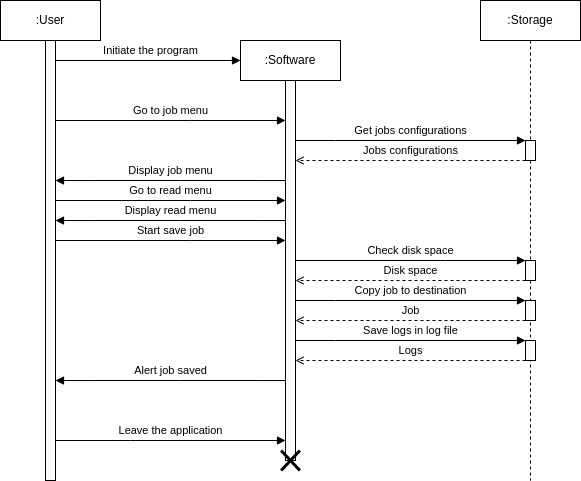

The diagram above was exported from draw.io. Its source (the exported page's mxGraphModel, read from the mxfile embedded in the PNG):
<mxGraphModel dx="1360" dy="843" grid="1" gridSize="5" guides="1" tooltips="1" connect="1" arrows="1" fold="1" page="1" pageScale="1" pageWidth="827" pageHeight="1169" background="#ffffff" math="0" shadow="0">
  <root>
    <mxCell id="0" />
    <mxCell id="1" parent="0" />
    <mxCell id="whCqR9WKjMdGKWVTpDrm-1" value=":User" style="shape=umlLifeline;perimeter=lifelinePerimeter;whiteSpace=wrap;html=1;container=1;collapsible=0;recursiveResize=0;outlineConnect=0;" parent="1" vertex="1">
      <mxGeometry x="30" y="20" width="100" height="480" as="geometry" />
    </mxCell>
    <mxCell id="whCqR9WKjMdGKWVTpDrm-2" value="" style="html=1;points=[];perimeter=orthogonalPerimeter;" parent="whCqR9WKjMdGKWVTpDrm-1" vertex="1">
      <mxGeometry x="45" y="40" width="10" height="440" as="geometry" />
    </mxCell>
    <mxCell id="whCqR9WKjMdGKWVTpDrm-3" value=":Software" style="shape=umlLifeline;perimeter=lifelinePerimeter;whiteSpace=wrap;html=1;container=1;collapsible=0;recursiveResize=0;outlineConnect=0;" parent="1" vertex="1">
      <mxGeometry x="270" y="60" width="100" height="420" as="geometry" />
    </mxCell>
    <mxCell id="whCqR9WKjMdGKWVTpDrm-4" value="" style="html=1;points=[];perimeter=orthogonalPerimeter;" parent="whCqR9WKjMdGKWVTpDrm-3" vertex="1">
      <mxGeometry x="45" y="40" width="10" height="380" as="geometry" />
    </mxCell>
    <mxCell id="whCqR9WKjMdGKWVTpDrm-5" value=":Storage" style="shape=umlLifeline;perimeter=lifelinePerimeter;whiteSpace=wrap;html=1;container=1;collapsible=0;recursiveResize=0;outlineConnect=0;" parent="1" vertex="1">
      <mxGeometry x="510" y="20" width="100" height="480" as="geometry" />
    </mxCell>
    <mxCell id="whCqR9WKjMdGKWVTpDrm-8" value="" style="html=1;points=[];perimeter=orthogonalPerimeter;" parent="whCqR9WKjMdGKWVTpDrm-5" vertex="1">
      <mxGeometry x="45" y="140" width="10" height="20" as="geometry" />
    </mxCell>
    <mxCell id="whCqR9WKjMdGKWVTpDrm-9" value="Get jobs configurations" style="edgeStyle=orthogonalEdgeStyle;rounded=0;orthogonalLoop=1;jettySize=auto;html=1;endArrow=block;endFill=1;" parent="whCqR9WKjMdGKWVTpDrm-5" target="whCqR9WKjMdGKWVTpDrm-8" edge="1">
      <mxGeometry y="10" relative="1" as="geometry">
        <mxPoint x="-185" y="140" as="sourcePoint" />
        <mxPoint x="50" y="150" as="targetPoint" />
        <Array as="points">
          <mxPoint x="-145" y="140" />
          <mxPoint x="-145" y="140" />
        </Array>
        <mxPoint as="offset" />
      </mxGeometry>
    </mxCell>
    <mxCell id="whCqR9WKjMdGKWVTpDrm-10" value="Jobs configurations" style="edgeStyle=orthogonalEdgeStyle;rounded=0;orthogonalLoop=1;jettySize=auto;html=1;endArrow=open;endFill=0;dashed=1;" parent="whCqR9WKjMdGKWVTpDrm-5" source="whCqR9WKjMdGKWVTpDrm-8" edge="1">
      <mxGeometry y="-10" relative="1" as="geometry">
        <mxPoint x="50" y="175" as="sourcePoint" />
        <mxPoint x="-185" y="160" as="targetPoint" />
        <Array as="points">
          <mxPoint x="-105" y="160" />
          <mxPoint x="-105" y="160" />
        </Array>
        <mxPoint as="offset" />
      </mxGeometry>
    </mxCell>
    <mxCell id="whCqR9WKjMdGKWVTpDrm-11" value="Initiate the program" style="edgeStyle=orthogonalEdgeStyle;rounded=0;orthogonalLoop=1;jettySize=auto;html=1;endArrow=block;endFill=1;" parent="1" source="whCqR9WKjMdGKWVTpDrm-2" edge="1">
      <mxGeometry x="0.0269" y="10" relative="1" as="geometry">
        <mxPoint x="270" y="80" as="targetPoint" />
        <Array as="points">
          <mxPoint x="270" y="80" />
        </Array>
        <mxPoint as="offset" />
      </mxGeometry>
    </mxCell>
    <mxCell id="whCqR9WKjMdGKWVTpDrm-12" value="Go to job menu" style="edgeStyle=orthogonalEdgeStyle;rounded=0;orthogonalLoop=1;jettySize=auto;html=1;endArrow=block;endFill=1;" parent="1" source="whCqR9WKjMdGKWVTpDrm-2" target="whCqR9WKjMdGKWVTpDrm-4" edge="1">
      <mxGeometry y="10" relative="1" as="geometry">
        <Array as="points">
          <mxPoint x="220" y="140" />
          <mxPoint x="220" y="140" />
        </Array>
        <mxPoint as="offset" />
      </mxGeometry>
    </mxCell>
    <mxCell id="whCqR9WKjMdGKWVTpDrm-13" value="Display job menu" style="edgeStyle=orthogonalEdgeStyle;rounded=0;orthogonalLoop=1;jettySize=auto;html=1;endArrow=block;endFill=1;" parent="1" edge="1">
      <mxGeometry y="-10" relative="1" as="geometry">
        <mxPoint x="314.9999999999999" y="200.0344827586207" as="sourcePoint" />
        <mxPoint x="85" y="200.0344827586207" as="targetPoint" />
        <Array as="points">
          <mxPoint x="210" y="200" />
          <mxPoint x="210" y="200" />
        </Array>
        <mxPoint as="offset" />
      </mxGeometry>
    </mxCell>
    <mxCell id="whCqR9WKjMdGKWVTpDrm-22" value="Leave the application" style="edgeStyle=orthogonalEdgeStyle;rounded=0;orthogonalLoop=1;jettySize=auto;html=1;endArrow=block;endFill=1;" parent="1" edge="1">
      <mxGeometry y="10" relative="1" as="geometry">
        <mxPoint x="85" y="460.0044827586207" as="sourcePoint" />
        <mxPoint x="314.9999999999999" y="460.0044827586207" as="targetPoint" />
        <Array as="points">
          <mxPoint x="160" y="459.97" />
          <mxPoint x="160" y="459.97" />
        </Array>
        <mxPoint as="offset" />
      </mxGeometry>
    </mxCell>
    <mxCell id="whCqR9WKjMdGKWVTpDrm-23" value="" style="shape=umlDestroy;whiteSpace=wrap;html=1;strokeWidth=3;" parent="1" vertex="1">
      <mxGeometry x="310.62" y="470" width="18.75" height="20" as="geometry" />
    </mxCell>
    <mxCell id="Wb7rdXqL1HycS88O0xCe-1" value="Go to read menu" style="edgeStyle=orthogonalEdgeStyle;rounded=0;orthogonalLoop=1;jettySize=auto;html=1;endArrow=block;endFill=1;" parent="1" edge="1">
      <mxGeometry y="10" relative="1" as="geometry">
        <Array as="points">
          <mxPoint x="220" y="220" />
          <mxPoint x="220" y="220" />
        </Array>
        <mxPoint as="offset" />
        <mxPoint x="85" y="220" as="sourcePoint" />
        <mxPoint x="315" y="220" as="targetPoint" />
      </mxGeometry>
    </mxCell>
    <mxCell id="Wb7rdXqL1HycS88O0xCe-3" value="Display read menu" style="edgeStyle=orthogonalEdgeStyle;rounded=0;orthogonalLoop=1;jettySize=auto;html=1;endArrow=block;endFill=1;" parent="1" edge="1">
      <mxGeometry y="-10" relative="1" as="geometry">
        <mxPoint x="314.9999999999999" y="240.03448275862064" as="sourcePoint" />
        <mxPoint x="85" y="240.03448275862064" as="targetPoint" />
        <Array as="points">
          <mxPoint x="210" y="240" />
          <mxPoint x="210" y="240" />
        </Array>
        <mxPoint as="offset" />
      </mxGeometry>
    </mxCell>
    <mxCell id="Wb7rdXqL1HycS88O0xCe-4" value="Start save job" style="edgeStyle=orthogonalEdgeStyle;rounded=0;orthogonalLoop=1;jettySize=auto;html=1;endArrow=block;endFill=1;" parent="1" edge="1">
      <mxGeometry y="10" relative="1" as="geometry">
        <Array as="points">
          <mxPoint x="220" y="260" />
          <mxPoint x="220" y="260" />
        </Array>
        <mxPoint as="offset" />
        <mxPoint x="84.99999999999994" y="260" as="sourcePoint" />
        <mxPoint x="315" y="260" as="targetPoint" />
      </mxGeometry>
    </mxCell>
    <mxCell id="jT40Z1gsfqWVBwLIJyoX-1" value="" style="html=1;points=[];perimeter=orthogonalPerimeter;" parent="1" vertex="1">
      <mxGeometry x="555" y="280" width="10" height="20" as="geometry" />
    </mxCell>
    <mxCell id="jT40Z1gsfqWVBwLIJyoX-3" value="" style="html=1;points=[];perimeter=orthogonalPerimeter;" parent="1" vertex="1">
      <mxGeometry x="555" y="320" width="10" height="20" as="geometry" />
    </mxCell>
    <mxCell id="jT40Z1gsfqWVBwLIJyoX-4" value="Copy job to destination" style="edgeStyle=orthogonalEdgeStyle;rounded=0;orthogonalLoop=1;jettySize=auto;html=1;endArrow=block;endFill=1;" parent="1" target="jT40Z1gsfqWVBwLIJyoX-3" edge="1">
      <mxGeometry y="10" relative="1" as="geometry">
        <mxPoint x="325" y="320" as="sourcePoint" />
        <mxPoint x="50" y="310" as="targetPoint" />
        <Array as="points">
          <mxPoint x="365" y="320" />
          <mxPoint x="365" y="320" />
        </Array>
        <mxPoint as="offset" />
      </mxGeometry>
    </mxCell>
    <mxCell id="jT40Z1gsfqWVBwLIJyoX-5" value="Job" style="edgeStyle=orthogonalEdgeStyle;rounded=0;orthogonalLoop=1;jettySize=auto;html=1;endArrow=open;endFill=0;dashed=1;" parent="1" source="jT40Z1gsfqWVBwLIJyoX-3" edge="1">
      <mxGeometry y="-10" relative="1" as="geometry">
        <mxPoint x="50" y="335" as="sourcePoint" />
        <mxPoint x="325" y="340" as="targetPoint" />
        <Array as="points">
          <mxPoint x="405" y="340" />
          <mxPoint x="405" y="340" />
        </Array>
        <mxPoint as="offset" />
      </mxGeometry>
    </mxCell>
    <mxCell id="jT40Z1gsfqWVBwLIJyoX-6" value="Check disk space" style="edgeStyle=orthogonalEdgeStyle;rounded=0;orthogonalLoop=1;jettySize=auto;html=1;endArrow=block;endFill=1;" parent="1" target="jT40Z1gsfqWVBwLIJyoX-1" edge="1">
      <mxGeometry y="10" relative="1" as="geometry">
        <Array as="points">
          <mxPoint x="475" y="280" />
          <mxPoint x="475" y="280" />
        </Array>
        <mxPoint as="offset" />
        <mxPoint x="325" y="280" as="sourcePoint" />
      </mxGeometry>
    </mxCell>
    <mxCell id="jT40Z1gsfqWVBwLIJyoX-7" value="Disk space" style="edgeStyle=orthogonalEdgeStyle;rounded=0;orthogonalLoop=1;jettySize=auto;html=1;endArrow=open;endFill=0;dashed=1;" parent="1" source="jT40Z1gsfqWVBwLIJyoX-1" edge="1">
      <mxGeometry y="-10" relative="1" as="geometry">
        <Array as="points">
          <mxPoint x="495" y="300" />
          <mxPoint x="495" y="300" />
        </Array>
        <mxPoint as="offset" />
        <mxPoint x="325" y="300" as="targetPoint" />
      </mxGeometry>
    </mxCell>
    <mxCell id="jT40Z1gsfqWVBwLIJyoX-10" value="Alert job saved" style="edgeStyle=orthogonalEdgeStyle;rounded=0;orthogonalLoop=1;jettySize=auto;html=1;endArrow=block;endFill=1;" parent="1" edge="1">
      <mxGeometry y="-10" relative="1" as="geometry">
        <mxPoint x="314.9999999999999" y="400.0344827586207" as="sourcePoint" />
        <mxPoint x="85" y="400.0344827586207" as="targetPoint" />
        <Array as="points">
          <mxPoint x="210" y="400" />
          <mxPoint x="210" y="400" />
        </Array>
        <mxPoint as="offset" />
      </mxGeometry>
    </mxCell>
    <mxCell id="70of7CnK-Y2Q-fgpHTmm-4" value="" style="html=1;points=[];perimeter=orthogonalPerimeter;" parent="1" vertex="1">
      <mxGeometry x="555" y="360" width="10" height="20" as="geometry" />
    </mxCell>
    <mxCell id="70of7CnK-Y2Q-fgpHTmm-5" value="Save logs in log file" style="edgeStyle=orthogonalEdgeStyle;rounded=0;orthogonalLoop=1;jettySize=auto;html=1;endArrow=block;endFill=1;" parent="1" target="70of7CnK-Y2Q-fgpHTmm-4" edge="1">
      <mxGeometry y="10" relative="1" as="geometry">
        <mxPoint x="325" y="360" as="sourcePoint" />
        <mxPoint x="50" y="350" as="targetPoint" />
        <Array as="points">
          <mxPoint x="365" y="360" />
          <mxPoint x="365" y="360" />
        </Array>
        <mxPoint as="offset" />
      </mxGeometry>
    </mxCell>
    <mxCell id="70of7CnK-Y2Q-fgpHTmm-6" value="Logs" style="edgeStyle=orthogonalEdgeStyle;rounded=0;orthogonalLoop=1;jettySize=auto;html=1;endArrow=open;endFill=0;dashed=1;" parent="1" source="70of7CnK-Y2Q-fgpHTmm-4" edge="1">
      <mxGeometry y="-10" relative="1" as="geometry">
        <mxPoint x="50" y="375" as="sourcePoint" />
        <mxPoint x="325" y="380" as="targetPoint" />
        <Array as="points">
          <mxPoint x="405" y="380" />
          <mxPoint x="405" y="380" />
        </Array>
        <mxPoint as="offset" />
      </mxGeometry>
    </mxCell>
  </root>
</mxGraphModel>